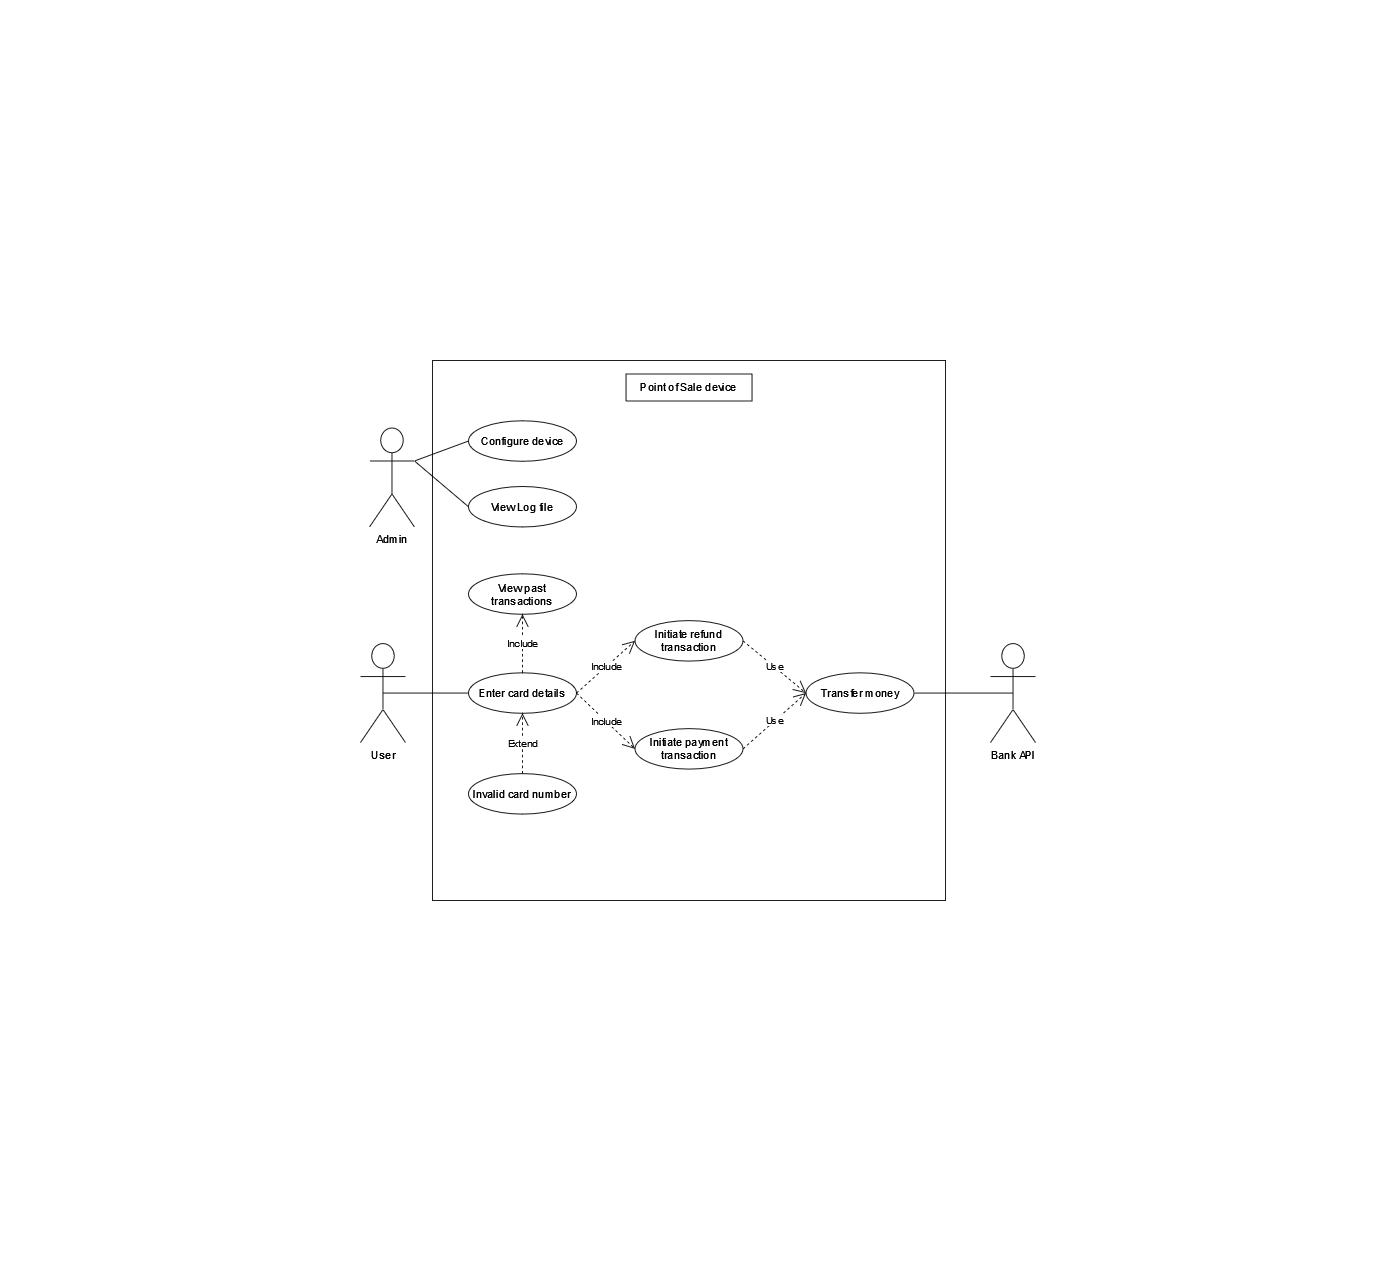

The diagram above was exported from draw.io. Its source (the exported page's mxGraphModel, read from the mxfile embedded in the PNG):
<mxGraphModel dx="1422" dy="792" grid="1" gridSize="10" guides="1" tooltips="1" connect="1" arrows="1" fold="1" page="1" pageScale="1" pageWidth="1169" pageHeight="827" background="none" math="0" shadow="0">
  <root>
    <mxCell id="0" />
    <mxCell id="1" parent="0" />
    <mxCell id="-dxW9ac7_R7HfRI9u0vT-3" value="" style="rounded=0;whiteSpace=wrap;html=1;" parent="1" vertex="1">
      <mxGeometry x="290" y="114" width="570" height="600" as="geometry" />
    </mxCell>
    <mxCell id="-dxW9ac7_R7HfRI9u0vT-1" value="User" style="shape=umlActor;verticalLabelPosition=bottom;verticalAlign=top;html=1;outlineConnect=0;" parent="1" vertex="1">
      <mxGeometry x="210" y="428.5" width="50" height="110" as="geometry" />
    </mxCell>
    <mxCell id="-dxW9ac7_R7HfRI9u0vT-4" value="Point of Sale device" style="text;html=1;strokeColor=default;fillColor=none;align=center;verticalAlign=middle;whiteSpace=wrap;rounded=0;" parent="1" vertex="1">
      <mxGeometry x="505" y="129" width="140" height="30" as="geometry" />
    </mxCell>
    <mxCell id="-dxW9ac7_R7HfRI9u0vT-9" value="Enter card details" style="ellipse;whiteSpace=wrap;html=1;" parent="1" vertex="1">
      <mxGeometry x="330" y="461" width="120" height="45" as="geometry" />
    </mxCell>
    <mxCell id="-dxW9ac7_R7HfRI9u0vT-10" value="&lt;div&gt;View past transactions&lt;/div&gt;" style="ellipse;whiteSpace=wrap;html=1;" parent="1" vertex="1">
      <mxGeometry x="330" y="351" width="120" height="45" as="geometry" />
    </mxCell>
    <mxCell id="-dxW9ac7_R7HfRI9u0vT-15" value="Include" style="endArrow=open;endSize=12;dashed=1;html=1;rounded=0;exitX=1;exitY=0.5;exitDx=0;exitDy=0;entryX=0;entryY=0.5;entryDx=0;entryDy=0;" parent="1" source="-dxW9ac7_R7HfRI9u0vT-9" target="-dxW9ac7_R7HfRI9u0vT-13" edge="1">
      <mxGeometry width="160" relative="1" as="geometry">
        <mxPoint x="572.9004001407834" y="491.7301467182872" as="sourcePoint" />
        <mxPoint x="720" y="491" as="targetPoint" />
      </mxGeometry>
    </mxCell>
    <mxCell id="-dxW9ac7_R7HfRI9u0vT-17" value="Bank API" style="shape=umlActor;verticalLabelPosition=bottom;verticalAlign=top;html=1;outlineConnect=0;" parent="1" vertex="1">
      <mxGeometry x="910" y="428.5" width="50" height="110" as="geometry" />
    </mxCell>
    <mxCell id="-dxW9ac7_R7HfRI9u0vT-21" value="Extend" style="endArrow=open;endSize=12;dashed=1;html=1;rounded=0;exitX=0.5;exitY=0;exitDx=0;exitDy=0;entryX=0.5;entryY=1;entryDx=0;entryDy=0;" parent="1" source="-dxW9ac7_R7HfRI9u0vT-23" target="-dxW9ac7_R7HfRI9u0vT-9" edge="1">
      <mxGeometry width="160" relative="1" as="geometry">
        <mxPoint x="490" y="631" as="sourcePoint" />
        <mxPoint x="650" y="631" as="targetPoint" />
      </mxGeometry>
    </mxCell>
    <mxCell id="-dxW9ac7_R7HfRI9u0vT-23" value="Invalid card number" style="ellipse;whiteSpace=wrap;html=1;" parent="1" vertex="1">
      <mxGeometry x="330" y="573" width="120" height="45" as="geometry" />
    </mxCell>
    <mxCell id="-dxW9ac7_R7HfRI9u0vT-24" value="Use" style="endArrow=open;endSize=12;dashed=1;html=1;rounded=0;exitX=1;exitY=0.5;exitDx=0;exitDy=0;entryX=0;entryY=0.5;entryDx=0;entryDy=0;startArrow=none;" parent="1" source="-dxW9ac7_R7HfRI9u0vT-13" target="-dxW9ac7_R7HfRI9u0vT-25" edge="1">
      <mxGeometry width="160" relative="1" as="geometry">
        <mxPoint x="590" y="476" as="sourcePoint" />
        <mxPoint x="640" y="491" as="targetPoint" />
      </mxGeometry>
    </mxCell>
    <mxCell id="-dxW9ac7_R7HfRI9u0vT-25" value="Transfer money" style="ellipse;whiteSpace=wrap;html=1;" parent="1" vertex="1">
      <mxGeometry x="705" y="461" width="120" height="45" as="geometry" />
    </mxCell>
    <mxCell id="-dxW9ac7_R7HfRI9u0vT-26" value="" style="endArrow=none;html=1;rounded=0;exitX=1;exitY=0.5;exitDx=0;exitDy=0;entryX=0.5;entryY=0.5;entryDx=0;entryDy=0;entryPerimeter=0;" parent="1" source="-dxW9ac7_R7HfRI9u0vT-25" target="-dxW9ac7_R7HfRI9u0vT-17" edge="1">
      <mxGeometry width="50" height="50" relative="1" as="geometry">
        <mxPoint x="880" y="391" as="sourcePoint" />
        <mxPoint x="930" y="341" as="targetPoint" />
      </mxGeometry>
    </mxCell>
    <mxCell id="-dxW9ac7_R7HfRI9u0vT-13" value="Initiate payment transaction" style="ellipse;whiteSpace=wrap;html=1;" parent="1" vertex="1">
      <mxGeometry x="515" y="523" width="120" height="45" as="geometry" />
    </mxCell>
    <mxCell id="-dxW9ac7_R7HfRI9u0vT-30" value="Include" style="endArrow=open;endSize=12;dashed=1;html=1;rounded=0;exitX=0.5;exitY=0;exitDx=0;exitDy=0;entryX=0.5;entryY=1;entryDx=0;entryDy=0;" parent="1" source="-dxW9ac7_R7HfRI9u0vT-9" target="-dxW9ac7_R7HfRI9u0vT-10" edge="1">
      <mxGeometry width="160" relative="1" as="geometry">
        <mxPoint x="920" y="341" as="sourcePoint" />
        <mxPoint x="1080" y="341" as="targetPoint" />
      </mxGeometry>
    </mxCell>
    <mxCell id="-dxW9ac7_R7HfRI9u0vT-31" value="Admin" style="shape=umlActor;verticalLabelPosition=bottom;verticalAlign=top;html=1;outlineConnect=0;" parent="1" vertex="1">
      <mxGeometry x="220" y="189" width="50" height="110" as="geometry" />
    </mxCell>
    <mxCell id="-dxW9ac7_R7HfRI9u0vT-32" value="" style="endArrow=none;html=1;rounded=0;entryX=0;entryY=0.5;entryDx=0;entryDy=0;exitX=1;exitY=0.3333333333333333;exitDx=0;exitDy=0;exitPerimeter=0;" parent="1" source="-dxW9ac7_R7HfRI9u0vT-31" target="5cyTeTZde3D8iOiYSIPf-2" edge="1">
      <mxGeometry width="50" height="50" relative="1" as="geometry">
        <mxPoint x="230" y="389" as="sourcePoint" />
        <mxPoint x="280" y="339" as="targetPoint" />
      </mxGeometry>
    </mxCell>
    <mxCell id="-dxW9ac7_R7HfRI9u0vT-33" value="" style="endArrow=none;html=1;rounded=0;entryX=0;entryY=0.5;entryDx=0;entryDy=0;exitX=0.5;exitY=0.5;exitDx=0;exitDy=0;exitPerimeter=0;" parent="1" source="-dxW9ac7_R7HfRI9u0vT-1" target="-dxW9ac7_R7HfRI9u0vT-9" edge="1">
      <mxGeometry width="50" height="50" relative="1" as="geometry">
        <mxPoint x="250" y="541" as="sourcePoint" />
        <mxPoint x="300" y="491" as="targetPoint" />
      </mxGeometry>
    </mxCell>
    <mxCell id="-dxW9ac7_R7HfRI9u0vT-34" value="Configure device" style="ellipse;whiteSpace=wrap;html=1;" parent="1" vertex="1">
      <mxGeometry x="330" y="181" width="120" height="45" as="geometry" />
    </mxCell>
    <mxCell id="-dxW9ac7_R7HfRI9u0vT-35" value="" style="endArrow=none;html=1;rounded=0;exitX=1;exitY=0.3333333333333333;exitDx=0;exitDy=0;exitPerimeter=0;entryX=0;entryY=0.5;entryDx=0;entryDy=0;" parent="1" source="-dxW9ac7_R7HfRI9u0vT-31" target="-dxW9ac7_R7HfRI9u0vT-34" edge="1">
      <mxGeometry width="50" height="50" relative="1" as="geometry">
        <mxPoint x="320" y="131" as="sourcePoint" />
        <mxPoint x="370" y="81" as="targetPoint" />
      </mxGeometry>
    </mxCell>
    <mxCell id="8YzJqN5gkqeBa9rY9-LD-1" value="Initiate refund transaction" style="ellipse;whiteSpace=wrap;html=1;" parent="1" vertex="1">
      <mxGeometry x="515" y="403" width="120" height="45" as="geometry" />
    </mxCell>
    <mxCell id="8YzJqN5gkqeBa9rY9-LD-4" value="Use" style="endArrow=open;endSize=12;dashed=1;html=1;rounded=0;exitX=1;exitY=0.5;exitDx=0;exitDy=0;entryX=0;entryY=0.5;entryDx=0;entryDy=0;startArrow=none;" parent="1" source="8YzJqN5gkqeBa9rY9-LD-1" target="-dxW9ac7_R7HfRI9u0vT-25" edge="1">
      <mxGeometry width="160" relative="1" as="geometry">
        <mxPoint x="1080" y="333" as="sourcePoint" />
        <mxPoint x="1155" y="333" as="targetPoint" />
      </mxGeometry>
    </mxCell>
    <mxCell id="5cyTeTZde3D8iOiYSIPf-1" value="Include" style="endArrow=open;endSize=12;dashed=1;html=1;rounded=0;exitX=1;exitY=0.5;exitDx=0;exitDy=0;entryX=0;entryY=0.5;entryDx=0;entryDy=0;" edge="1" parent="1" source="-dxW9ac7_R7HfRI9u0vT-9" target="8YzJqN5gkqeBa9rY9-LD-1">
      <mxGeometry width="160" relative="1" as="geometry">
        <mxPoint x="1100" y="263" as="sourcePoint" />
        <mxPoint x="1170" y="315" as="targetPoint" />
      </mxGeometry>
    </mxCell>
    <mxCell id="5cyTeTZde3D8iOiYSIPf-2" value="View Log file" style="ellipse;whiteSpace=wrap;html=1;" vertex="1" parent="1">
      <mxGeometry x="330" y="254" width="120" height="45" as="geometry" />
    </mxCell>
  </root>
</mxGraphModel>